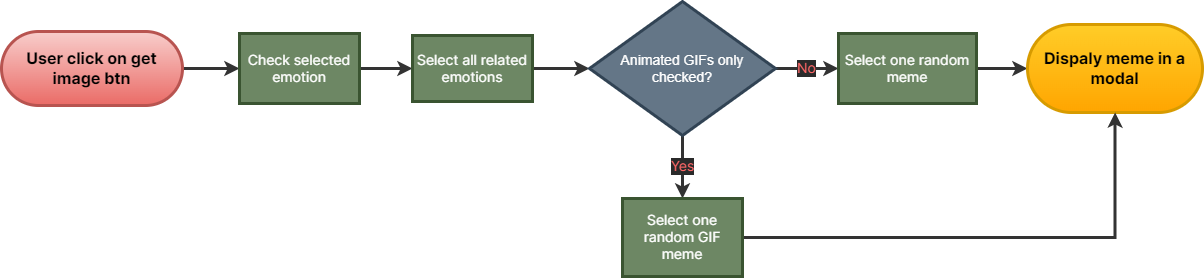

The diagram above was exported from draw.io. Its source (the exported page's mxGraphModel, read from the mxfile embedded in the PNG):
<mxGraphModel dx="1883" dy="927" grid="0" gridSize="10" guides="1" tooltips="1" connect="1" arrows="1" fold="1" page="0" pageScale="1" pageWidth="827" pageHeight="1169" background="#000000" math="0" shadow="0">
  <root>
    <mxCell id="WIyWlLk6GJQsqaUBKTNV-0" />
    <mxCell id="WIyWlLk6GJQsqaUBKTNV-1" parent="WIyWlLk6GJQsqaUBKTNV-0" />
    <mxCell id="Y-tksq7kl2m-9sGAcRfX-6" value="" style="edgeStyle=orthogonalEdgeStyle;rounded=0;orthogonalLoop=1;jettySize=auto;html=1;entryX=0;entryY=0.5;entryDx=0;entryDy=0;fontFamily=Inter;fontSource=https%3A%2F%2Ffonts.googleapis.com%2Fcss%3Ffamily%3DInter;strokeWidth=3;strokeColor=#333333;" edge="1" parent="WIyWlLk6GJQsqaUBKTNV-1" source="Y-tksq7kl2m-9sGAcRfX-0" target="Y-tksq7kl2m-9sGAcRfX-7">
      <mxGeometry relative="1" as="geometry">
        <mxPoint x="134" y="106" as="targetPoint" />
      </mxGeometry>
    </mxCell>
    <mxCell id="Y-tksq7kl2m-9sGAcRfX-0" value="&lt;span style=&quot;font-size: 16px;&quot;&gt;&lt;font color=&quot;#000000&quot; style=&quot;font-size: 16px;&quot;&gt;User click on get image btn&lt;/font&gt;&lt;/span&gt;" style="rounded=1;whiteSpace=wrap;html=1;fillColor=#f8cecc;strokeColor=#b85450;arcSize=50;gradientColor=#ea6b66;fontFamily=Inter;fontSource=https%3A%2F%2Ffonts.googleapis.com%2Fcss%3Ffamily%3DInter;fontSize=16;fontStyle=1;align=center;strokeWidth=3;" vertex="1" parent="WIyWlLk6GJQsqaUBKTNV-1">
      <mxGeometry x="-88" y="69" width="181" height="74" as="geometry" />
    </mxCell>
    <mxCell id="Y-tksq7kl2m-9sGAcRfX-15" value="" style="edgeStyle=orthogonalEdgeStyle;rounded=0;orthogonalLoop=1;jettySize=auto;html=1;fontFamily=Inter;fontSource=https%3A%2F%2Ffonts.googleapis.com%2Fcss%3Ffamily%3DInter;fontSize=14;strokeWidth=3;strokeColor=#333333;" edge="1" parent="WIyWlLk6GJQsqaUBKTNV-1" source="Y-tksq7kl2m-9sGAcRfX-7" target="Y-tksq7kl2m-9sGAcRfX-14">
      <mxGeometry relative="1" as="geometry" />
    </mxCell>
    <mxCell id="Y-tksq7kl2m-9sGAcRfX-7" value="Check selected emotion" style="whiteSpace=wrap;html=1;fillColor=#6d8764;strokeColor=#3A5431;fontColor=#ffffff;rounded=0;arcSize=50;fontFamily=Inter;fontSource=https%3A%2F%2Ffonts.googleapis.com%2Fcss%3Ffamily%3DInter;fontSize=14;strokeWidth=3;" vertex="1" parent="WIyWlLk6GJQsqaUBKTNV-1">
      <mxGeometry x="150" y="71" width="120" height="70" as="geometry" />
    </mxCell>
    <mxCell id="Y-tksq7kl2m-9sGAcRfX-19" value="" style="edgeStyle=orthogonalEdgeStyle;rounded=0;orthogonalLoop=1;jettySize=auto;html=1;fontFamily=Inter;fontSource=https%3A%2F%2Ffonts.googleapis.com%2Fcss%3Ffamily%3DInter;fontSize=14;strokeWidth=3;strokeColor=#333333;" edge="1" parent="WIyWlLk6GJQsqaUBKTNV-1" source="Y-tksq7kl2m-9sGAcRfX-14" target="Y-tksq7kl2m-9sGAcRfX-18">
      <mxGeometry relative="1" as="geometry" />
    </mxCell>
    <mxCell id="Y-tksq7kl2m-9sGAcRfX-14" value="Select all related emotions" style="whiteSpace=wrap;html=1;fillColor=#6d8764;strokeColor=#3A5431;fontColor=#ffffff;rounded=0;arcSize=50;fontFamily=Inter;fontSource=https%3A%2F%2Ffonts.googleapis.com%2Fcss%3Ffamily%3DInter;fontSize=14;strokeWidth=3;" vertex="1" parent="WIyWlLk6GJQsqaUBKTNV-1">
      <mxGeometry x="323" y="73" width="120" height="66" as="geometry" />
    </mxCell>
    <mxCell id="Y-tksq7kl2m-9sGAcRfX-21" value="No" style="edgeStyle=orthogonalEdgeStyle;rounded=0;orthogonalLoop=1;jettySize=auto;html=1;fontColor=#FF6666;fontFamily=Inter;fontSource=https%3A%2F%2Ffonts.googleapis.com%2Fcss%3Ffamily%3DInter;fontSize=14;strokeWidth=3;strokeColor=#333333;" edge="1" parent="WIyWlLk6GJQsqaUBKTNV-1" source="Y-tksq7kl2m-9sGAcRfX-18" target="Y-tksq7kl2m-9sGAcRfX-20">
      <mxGeometry relative="1" as="geometry" />
    </mxCell>
    <mxCell id="Y-tksq7kl2m-9sGAcRfX-25" value="Yes" style="edgeStyle=orthogonalEdgeStyle;rounded=0;orthogonalLoop=1;jettySize=auto;html=1;fontColor=#FF6666;fontFamily=Inter;fontSource=https%3A%2F%2Ffonts.googleapis.com%2Fcss%3Ffamily%3DInter;fontSize=14;strokeWidth=3;strokeColor=#333333;" edge="1" parent="WIyWlLk6GJQsqaUBKTNV-1" source="Y-tksq7kl2m-9sGAcRfX-18" target="Y-tksq7kl2m-9sGAcRfX-24">
      <mxGeometry relative="1" as="geometry" />
    </mxCell>
    <mxCell id="Y-tksq7kl2m-9sGAcRfX-18" value="&lt;span style=&quot;font-family: Karla, sans-serif; font-size: 14px; text-align: start;&quot;&gt;Animated GIFs only checked?&lt;/span&gt;" style="rhombus;whiteSpace=wrap;html=1;fillColor=#647687;strokeColor=#314354;fontColor=#ffffff;rounded=0;arcSize=50;fontFamily=Inter;fontSource=https%3A%2F%2Ffonts.googleapis.com%2Fcss%3Ffamily%3DInter;fontSize=14;strokeWidth=3;" vertex="1" parent="WIyWlLk6GJQsqaUBKTNV-1">
      <mxGeometry x="500" y="39" width="186" height="134" as="geometry" />
    </mxCell>
    <mxCell id="Y-tksq7kl2m-9sGAcRfX-23" value="" style="edgeStyle=orthogonalEdgeStyle;rounded=0;orthogonalLoop=1;jettySize=auto;html=1;fontColor=#FFFFFF;fontFamily=Inter;fontSource=https%3A%2F%2Ffonts.googleapis.com%2Fcss%3Ffamily%3DInter;strokeWidth=3;strokeColor=#333333;" edge="1" parent="WIyWlLk6GJQsqaUBKTNV-1" source="Y-tksq7kl2m-9sGAcRfX-20" target="Y-tksq7kl2m-9sGAcRfX-22">
      <mxGeometry relative="1" as="geometry" />
    </mxCell>
    <mxCell id="Y-tksq7kl2m-9sGAcRfX-20" value="Select one random meme" style="whiteSpace=wrap;html=1;fillColor=#6d8764;strokeColor=#3A5431;fontColor=#ffffff;rounded=0;arcSize=50;fontFamily=Inter;fontSource=https%3A%2F%2Ffonts.googleapis.com%2Fcss%3Ffamily%3DInter;fontSize=14;strokeWidth=3;" vertex="1" parent="WIyWlLk6GJQsqaUBKTNV-1">
      <mxGeometry x="749" y="71" width="138" height="70" as="geometry" />
    </mxCell>
    <mxCell id="Y-tksq7kl2m-9sGAcRfX-22" value="&lt;b style=&quot;font-size: 16px;&quot;&gt;&lt;font color=&quot;#000000&quot; style=&quot;font-size: 16px;&quot;&gt;Dispaly meme in a modal&lt;/font&gt;&lt;/b&gt;" style="whiteSpace=wrap;html=1;fillColor=#ffcd28;strokeColor=#d79b00;rounded=1;arcSize=50;gradientColor=#ffa500;fontFamily=Inter;fontSource=https%3A%2F%2Ffonts.googleapis.com%2Fcss%3Ffamily%3DInter;fontSize=16;labelBorderColor=none;glass=0;sketch=0;shadow=0;strokeWidth=3;" vertex="1" parent="WIyWlLk6GJQsqaUBKTNV-1">
      <mxGeometry x="938" y="62" width="175" height="88" as="geometry" />
    </mxCell>
    <mxCell id="Y-tksq7kl2m-9sGAcRfX-26" style="edgeStyle=orthogonalEdgeStyle;rounded=0;orthogonalLoop=1;jettySize=auto;html=1;fontColor=#FFFFFF;fontFamily=Inter;fontSource=https%3A%2F%2Ffonts.googleapis.com%2Fcss%3Ffamily%3DInter;strokeWidth=3;strokeColor=#333333;" edge="1" parent="WIyWlLk6GJQsqaUBKTNV-1" source="Y-tksq7kl2m-9sGAcRfX-24" target="Y-tksq7kl2m-9sGAcRfX-22">
      <mxGeometry relative="1" as="geometry" />
    </mxCell>
    <mxCell id="Y-tksq7kl2m-9sGAcRfX-24" value="Select one random GIF meme" style="whiteSpace=wrap;html=1;fillColor=#6d8764;strokeColor=#3A5431;fontColor=#ffffff;rounded=0;arcSize=50;fontFamily=Inter;fontSource=https%3A%2F%2Ffonts.googleapis.com%2Fcss%3Ffamily%3DInter;fontSize=14;strokeWidth=3;" vertex="1" parent="WIyWlLk6GJQsqaUBKTNV-1">
      <mxGeometry x="533" y="236" width="120" height="78" as="geometry" />
    </mxCell>
  </root>
</mxGraphModel>